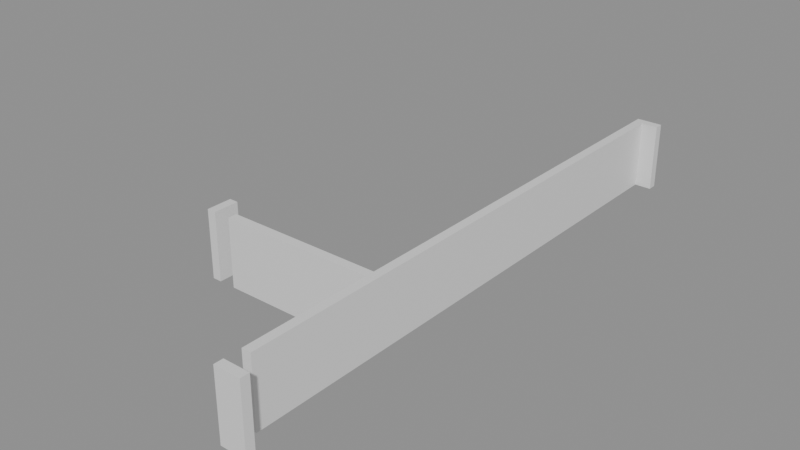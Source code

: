 # Source: building_lego.blend  (saved by Blender 5.0.119; exported with 4.5.12 LTS)
import bpy
from mathutils import Matrix  # noqa: F401  (used for matrix-valued properties, if any)

bpy.ops.wm.read_factory_settings(use_empty=True)
scene = bpy.context.scene
scene.name = 'Scene'

# ---- collections
col_01_paredes_externas = bpy.data.collections.new('01_Paredes_Externas'); scene.collection.children.link(col_01_paredes_externas)
col_02_paredes_internas = bpy.data.collections.new('02_Paredes_Internas'); scene.collection.children.link(col_02_paredes_internas)

# ---- materials (node trees are filled in below, after node groups)
mat_mat_parede_externa = bpy.data.materials.new('Mat_Parede_Externa')
mat_mat_parede_interna = bpy.data.materials.new('Mat_Parede_Interna')

# ---- material node trees
mat_mat_parede_externa.use_nodes = True; mat_mat_parede_externa.node_tree.nodes.clear()
_N = mat_mat_parede_externa.node_tree.nodes; _L = mat_mat_parede_externa.node_tree.links
n0 = _N.new('ShaderNodeBsdfPrincipled'); n0.name = 'BSDF - Pré-fundamentado'; n0.location = (-200, 100)
n1 = _N.new('ShaderNodeOutputMaterial'); n1.name = 'Saída de material'; n1.location = (200, 100)
_L.new(n0.outputs[0], n1.inputs[0])
n1.is_active_output = True
mat_mat_parede_interna.use_nodes = True; mat_mat_parede_interna.node_tree.nodes.clear()
_N = mat_mat_parede_interna.node_tree.nodes; _L = mat_mat_parede_interna.node_tree.links
n0 = _N.new('ShaderNodeBsdfPrincipled'); n0.name = 'BSDF - Pré-fundamentado'; n0.location = (-200, 100)
n1 = _N.new('ShaderNodeOutputMaterial'); n1.name = 'Saída de material'; n1.location = (200, 100)
_L.new(n0.outputs[0], n1.inputs[0])
n1.is_active_output = True

# ---- meshes
me_bloco_dungeon_wall_4207_3745_z0 = bpy.data.meshes.new('Bloco_dungeon_wall_4207_3745_z0')
me_bloco_dungeon_wall_4207_3745_z0.from_pydata([(-0.5, -0.175, -1.32), (0.5, -0.175, -1.32), (0.5, 0.175, -1.32), (-0.5, 0.175, -1.32), (-0.5, -0.175, 1.32), (0.5, -0.175, 1.32), (0.5, 0.175, 1.32), (-0.5, 0.175, 1.32)], [], [(0, 1, 2, 3), (4, 7, 6, 5), (0, 4, 5, 1), (2, 6, 7, 3), (0, 3, 7, 4), (1, 5, 6, 2)])
me_bloco_dungeon_wall_4207_3745_z0.materials.append(mat_mat_parede_externa)
me_bloco_dungeon_wall_4207_3745_z0.update()
me_bloco_dungeon_wall_4207_3767_z0 = bpy.data.meshes.new('Bloco_dungeon_wall_4207_3767_z0')
me_bloco_dungeon_wall_4207_3767_z0.from_pydata([(-0.5, -0.175, -1.32), (0.5, -0.175, -1.32), (0.5, 0.175, -1.32), (-0.5, 0.175, -1.32), (-0.5, -0.175, 1.32), (0.5, -0.175, 1.32), (0.5, 0.175, 1.32), (-0.5, 0.175, 1.32)], [], [(0, 1, 2, 3), (4, 7, 6, 5), (0, 4, 5, 1), (2, 6, 7, 3), (0, 3, 7, 4), (1, 5, 6, 2)])
me_bloco_dungeon_wall_4207_3767_z0.materials.append(mat_mat_parede_externa)
me_bloco_dungeon_wall_4207_3767_z0.update()
me_bloco_dungeon_wall_4200_3751_z0 = bpy.data.meshes.new('Bloco_dungeon_wall_4200_3751_z0')
me_bloco_dungeon_wall_4200_3751_z0.from_pydata([(-0.175, -0.5, -1.32), (0.175, -0.5, -1.32), (0.175, 0.5, -1.32), (-0.175, 0.5, -1.32), (-0.175, -0.5, 1.32), (0.175, -0.5, 1.32), (0.175, 0.5, 1.32), (-0.175, 0.5, 1.32)], [], [(0, 1, 2, 3), (4, 7, 6, 5), (0, 4, 5, 1), (2, 6, 7, 3), (0, 3, 7, 4), (1, 5, 6, 2)])
me_bloco_dungeon_wall_4200_3751_z0.materials.append(mat_mat_parede_externa)
me_bloco_dungeon_wall_4200_3751_z0.update()
me_bloco_dungeon_wall_4207_3746_z0 = bpy.data.meshes.new('Bloco_dungeon_wall_4207_3746_z0')
me_bloco_dungeon_wall_4207_3746_z0.from_pydata([(-0.175, -0.5, -1.32), (0.175, -0.5, -1.32), (0.175, 0.5, -1.32), (-0.175, 0.5, -1.32), (-0.175, -0.5, 1.32), (0.175, -0.5, 1.32), (0.175, 0.5, 1.32), (-0.175, 0.5, 1.32)], [], [(0, 1, 2, 3), (4, 7, 6, 5), (0, 4, 5, 1), (2, 6, 7, 3), (0, 3, 7, 4), (1, 5, 6, 2)])
me_bloco_dungeon_wall_4207_3746_z0.materials.append(mat_mat_parede_externa)
me_bloco_dungeon_wall_4207_3746_z0.update()
me_bloco_dungeon_wall_4207_3747_z0 = bpy.data.meshes.new('Bloco_dungeon_wall_4207_3747_z0')
me_bloco_dungeon_wall_4207_3747_z0.from_pydata([(-0.175, -0.5, -1.32), (0.175, -0.5, -1.32), (0.175, 0.5, -1.32), (-0.175, 0.5, -1.32), (-0.175, -0.5, 1.32), (0.175, -0.5, 1.32), (0.175, 0.5, 1.32), (-0.175, 0.5, 1.32)], [], [(0, 1, 2, 3), (4, 7, 6, 5), (0, 4, 5, 1), (2, 6, 7, 3), (0, 3, 7, 4), (1, 5, 6, 2)])
me_bloco_dungeon_wall_4207_3747_z0.materials.append(mat_mat_parede_externa)
me_bloco_dungeon_wall_4207_3747_z0.update()
me_bloco_dungeon_wall_4207_3748_z0 = bpy.data.meshes.new('Bloco_dungeon_wall_4207_3748_z0')
me_bloco_dungeon_wall_4207_3748_z0.from_pydata([(-0.175, -0.5, -1.32), (0.175, -0.5, -1.32), (0.175, 0.5, -1.32), (-0.175, 0.5, -1.32), (-0.175, -0.5, 1.32), (0.175, -0.5, 1.32), (0.175, 0.5, 1.32), (-0.175, 0.5, 1.32)], [], [(0, 1, 2, 3), (4, 7, 6, 5), (0, 4, 5, 1), (2, 6, 7, 3), (0, 3, 7, 4), (1, 5, 6, 2)])
me_bloco_dungeon_wall_4207_3748_z0.materials.append(mat_mat_parede_externa)
me_bloco_dungeon_wall_4207_3748_z0.update()
me_bloco_dungeon_wall_4207_3749_z0 = bpy.data.meshes.new('Bloco_dungeon_wall_4207_3749_z0')
me_bloco_dungeon_wall_4207_3749_z0.from_pydata([(-0.175, -0.5, -1.32), (0.175, -0.5, -1.32), (0.175, 0.5, -1.32), (-0.175, 0.5, -1.32), (-0.175, -0.5, 1.32), (0.175, -0.5, 1.32), (0.175, 0.5, 1.32), (-0.175, 0.5, 1.32)], [], [(0, 1, 2, 3), (4, 7, 6, 5), (0, 4, 5, 1), (2, 6, 7, 3), (0, 3, 7, 4), (1, 5, 6, 2)])
me_bloco_dungeon_wall_4207_3749_z0.materials.append(mat_mat_parede_externa)
me_bloco_dungeon_wall_4207_3749_z0.update()
me_bloco_dungeon_wall_4207_3750_z0 = bpy.data.meshes.new('Bloco_dungeon_wall_4207_3750_z0')
me_bloco_dungeon_wall_4207_3750_z0.from_pydata([(-0.175, -0.5, -1.32), (0.175, -0.5, -1.32), (0.175, 0.5, -1.32), (-0.175, 0.5, -1.32), (-0.175, -0.5, 1.32), (0.175, -0.5, 1.32), (0.175, 0.5, 1.32), (-0.175, 0.5, 1.32)], [], [(0, 1, 2, 3), (4, 7, 6, 5), (0, 4, 5, 1), (2, 6, 7, 3), (0, 3, 7, 4), (1, 5, 6, 2)])
me_bloco_dungeon_wall_4207_3750_z0.materials.append(mat_mat_parede_externa)
me_bloco_dungeon_wall_4207_3750_z0.update()
me_bloco_dungeon_wall_4207_3751_z0 = bpy.data.meshes.new('Bloco_dungeon_wall_4207_3751_z0')
me_bloco_dungeon_wall_4207_3751_z0.from_pydata([(-0.175, -0.5, -1.32), (0.175, -0.5, -1.32), (0.175, 0.5, -1.32), (-0.175, 0.5, -1.32), (-0.175, -0.5, 1.32), (0.175, -0.5, 1.32), (0.175, 0.5, 1.32), (-0.175, 0.5, 1.32)], [], [(0, 1, 2, 3), (4, 7, 6, 5), (0, 4, 5, 1), (2, 6, 7, 3), (0, 3, 7, 4), (1, 5, 6, 2)])
me_bloco_dungeon_wall_4207_3751_z0.materials.append(mat_mat_parede_externa)
me_bloco_dungeon_wall_4207_3751_z0.update()
me_bloco_dungeon_wall_4207_3752_z0 = bpy.data.meshes.new('Bloco_dungeon_wall_4207_3752_z0')
me_bloco_dungeon_wall_4207_3752_z0.from_pydata([(-0.175, -0.5, -1.32), (0.175, -0.5, -1.32), (0.175, 0.5, -1.32), (-0.175, 0.5, -1.32), (-0.175, -0.5, 1.32), (0.175, -0.5, 1.32), (0.175, 0.5, 1.32), (-0.175, 0.5, 1.32)], [], [(0, 1, 2, 3), (4, 7, 6, 5), (0, 4, 5, 1), (2, 6, 7, 3), (0, 3, 7, 4), (1, 5, 6, 2)])
me_bloco_dungeon_wall_4207_3752_z0.materials.append(mat_mat_parede_externa)
me_bloco_dungeon_wall_4207_3752_z0.update()
me_bloco_dungeon_wall_4207_3753_z0 = bpy.data.meshes.new('Bloco_dungeon_wall_4207_3753_z0')
me_bloco_dungeon_wall_4207_3753_z0.from_pydata([(-0.175, -0.5, -1.32), (0.175, -0.5, -1.32), (0.175, 0.5, -1.32), (-0.175, 0.5, -1.32), (-0.175, -0.5, 1.32), (0.175, -0.5, 1.32), (0.175, 0.5, 1.32), (-0.175, 0.5, 1.32)], [], [(0, 1, 2, 3), (4, 7, 6, 5), (0, 4, 5, 1), (2, 6, 7, 3), (0, 3, 7, 4), (1, 5, 6, 2)])
me_bloco_dungeon_wall_4207_3753_z0.materials.append(mat_mat_parede_externa)
me_bloco_dungeon_wall_4207_3753_z0.update()
me_bloco_dungeon_wall_4207_3754_z0 = bpy.data.meshes.new('Bloco_dungeon_wall_4207_3754_z0')
me_bloco_dungeon_wall_4207_3754_z0.from_pydata([(-0.175, -0.5, -1.32), (0.175, -0.5, -1.32), (0.175, 0.5, -1.32), (-0.175, 0.5, -1.32), (-0.175, -0.5, 1.32), (0.175, -0.5, 1.32), (0.175, 0.5, 1.32), (-0.175, 0.5, 1.32)], [], [(0, 1, 2, 3), (4, 7, 6, 5), (0, 4, 5, 1), (2, 6, 7, 3), (0, 3, 7, 4), (1, 5, 6, 2)])
me_bloco_dungeon_wall_4207_3754_z0.materials.append(mat_mat_parede_externa)
me_bloco_dungeon_wall_4207_3754_z0.update()
me_bloco_dungeon_wall_4207_3755_z0 = bpy.data.meshes.new('Bloco_dungeon_wall_4207_3755_z0')
me_bloco_dungeon_wall_4207_3755_z0.from_pydata([(-0.175, -0.5, -1.32), (0.175, -0.5, -1.32), (0.175, 0.5, -1.32), (-0.175, 0.5, -1.32), (-0.175, -0.5, 1.32), (0.175, -0.5, 1.32), (0.175, 0.5, 1.32), (-0.175, 0.5, 1.32)], [], [(0, 1, 2, 3), (4, 7, 6, 5), (0, 4, 5, 1), (2, 6, 7, 3), (0, 3, 7, 4), (1, 5, 6, 2)])
me_bloco_dungeon_wall_4207_3755_z0.materials.append(mat_mat_parede_externa)
me_bloco_dungeon_wall_4207_3755_z0.update()
me_bloco_dungeon_wall_4207_3756_z0 = bpy.data.meshes.new('Bloco_dungeon_wall_4207_3756_z0')
me_bloco_dungeon_wall_4207_3756_z0.from_pydata([(-0.175, -0.5, -1.32), (0.175, -0.5, -1.32), (0.175, 0.5, -1.32), (-0.175, 0.5, -1.32), (-0.175, -0.5, 1.32), (0.175, -0.5, 1.32), (0.175, 0.5, 1.32), (-0.175, 0.5, 1.32)], [], [(0, 1, 2, 3), (4, 7, 6, 5), (0, 4, 5, 1), (2, 6, 7, 3), (0, 3, 7, 4), (1, 5, 6, 2)])
me_bloco_dungeon_wall_4207_3756_z0.materials.append(mat_mat_parede_externa)
me_bloco_dungeon_wall_4207_3756_z0.update()
me_bloco_dungeon_wall_4207_3757_z0 = bpy.data.meshes.new('Bloco_dungeon_wall_4207_3757_z0')
me_bloco_dungeon_wall_4207_3757_z0.from_pydata([(-0.175, -0.5, -1.32), (0.175, -0.5, -1.32), (0.175, 0.5, -1.32), (-0.175, 0.5, -1.32), (-0.175, -0.5, 1.32), (0.175, -0.5, 1.32), (0.175, 0.5, 1.32), (-0.175, 0.5, 1.32)], [], [(0, 1, 2, 3), (4, 7, 6, 5), (0, 4, 5, 1), (2, 6, 7, 3), (0, 3, 7, 4), (1, 5, 6, 2)])
me_bloco_dungeon_wall_4207_3757_z0.materials.append(mat_mat_parede_externa)
me_bloco_dungeon_wall_4207_3757_z0.update()
me_bloco_dungeon_wall_4207_3758_z0 = bpy.data.meshes.new('Bloco_dungeon_wall_4207_3758_z0')
me_bloco_dungeon_wall_4207_3758_z0.from_pydata([(-0.175, -0.5, -1.32), (0.175, -0.5, -1.32), (0.175, 0.5, -1.32), (-0.175, 0.5, -1.32), (-0.175, -0.5, 1.32), (0.175, -0.5, 1.32), (0.175, 0.5, 1.32), (-0.175, 0.5, 1.32)], [], [(0, 1, 2, 3), (4, 7, 6, 5), (0, 4, 5, 1), (2, 6, 7, 3), (0, 3, 7, 4), (1, 5, 6, 2)])
me_bloco_dungeon_wall_4207_3758_z0.materials.append(mat_mat_parede_externa)
me_bloco_dungeon_wall_4207_3758_z0.update()
me_bloco_dungeon_wall_4207_3759_z0 = bpy.data.meshes.new('Bloco_dungeon_wall_4207_3759_z0')
me_bloco_dungeon_wall_4207_3759_z0.from_pydata([(-0.175, -0.5, -1.32), (0.175, -0.5, -1.32), (0.175, 0.5, -1.32), (-0.175, 0.5, -1.32), (-0.175, -0.5, 1.32), (0.175, -0.5, 1.32), (0.175, 0.5, 1.32), (-0.175, 0.5, 1.32)], [], [(0, 1, 2, 3), (4, 7, 6, 5), (0, 4, 5, 1), (2, 6, 7, 3), (0, 3, 7, 4), (1, 5, 6, 2)])
me_bloco_dungeon_wall_4207_3759_z0.materials.append(mat_mat_parede_externa)
me_bloco_dungeon_wall_4207_3759_z0.update()
me_bloco_dungeon_wall_4207_3760_z0 = bpy.data.meshes.new('Bloco_dungeon_wall_4207_3760_z0')
me_bloco_dungeon_wall_4207_3760_z0.from_pydata([(-0.175, -0.5, -1.32), (0.175, -0.5, -1.32), (0.175, 0.5, -1.32), (-0.175, 0.5, -1.32), (-0.175, -0.5, 1.32), (0.175, -0.5, 1.32), (0.175, 0.5, 1.32), (-0.175, 0.5, 1.32)], [], [(0, 1, 2, 3), (4, 7, 6, 5), (0, 4, 5, 1), (2, 6, 7, 3), (0, 3, 7, 4), (1, 5, 6, 2)])
me_bloco_dungeon_wall_4207_3760_z0.materials.append(mat_mat_parede_externa)
me_bloco_dungeon_wall_4207_3760_z0.update()
me_bloco_dungeon_wall_4207_3761_z0 = bpy.data.meshes.new('Bloco_dungeon_wall_4207_3761_z0')
me_bloco_dungeon_wall_4207_3761_z0.from_pydata([(-0.175, -0.5, -1.32), (0.175, -0.5, -1.32), (0.175, 0.5, -1.32), (-0.175, 0.5, -1.32), (-0.175, -0.5, 1.32), (0.175, -0.5, 1.32), (0.175, 0.5, 1.32), (-0.175, 0.5, 1.32)], [], [(0, 1, 2, 3), (4, 7, 6, 5), (0, 4, 5, 1), (2, 6, 7, 3), (0, 3, 7, 4), (1, 5, 6, 2)])
me_bloco_dungeon_wall_4207_3761_z0.materials.append(mat_mat_parede_externa)
me_bloco_dungeon_wall_4207_3761_z0.update()
me_bloco_dungeon_wall_4207_3762_z0 = bpy.data.meshes.new('Bloco_dungeon_wall_4207_3762_z0')
me_bloco_dungeon_wall_4207_3762_z0.from_pydata([(-0.175, -0.5, -1.32), (0.175, -0.5, -1.32), (0.175, 0.5, -1.32), (-0.175, 0.5, -1.32), (-0.175, -0.5, 1.32), (0.175, -0.5, 1.32), (0.175, 0.5, 1.32), (-0.175, 0.5, 1.32)], [], [(0, 1, 2, 3), (4, 7, 6, 5), (0, 4, 5, 1), (2, 6, 7, 3), (0, 3, 7, 4), (1, 5, 6, 2)])
me_bloco_dungeon_wall_4207_3762_z0.materials.append(mat_mat_parede_externa)
me_bloco_dungeon_wall_4207_3762_z0.update()
me_bloco_dungeon_wall_4207_3763_z0 = bpy.data.meshes.new('Bloco_dungeon_wall_4207_3763_z0')
me_bloco_dungeon_wall_4207_3763_z0.from_pydata([(-0.175, -0.5, -1.32), (0.175, -0.5, -1.32), (0.175, 0.5, -1.32), (-0.175, 0.5, -1.32), (-0.175, -0.5, 1.32), (0.175, -0.5, 1.32), (0.175, 0.5, 1.32), (-0.175, 0.5, 1.32)], [], [(0, 1, 2, 3), (4, 7, 6, 5), (0, 4, 5, 1), (2, 6, 7, 3), (0, 3, 7, 4), (1, 5, 6, 2)])
me_bloco_dungeon_wall_4207_3763_z0.materials.append(mat_mat_parede_externa)
me_bloco_dungeon_wall_4207_3763_z0.update()
me_bloco_dungeon_wall_4207_3764_z0 = bpy.data.meshes.new('Bloco_dungeon_wall_4207_3764_z0')
me_bloco_dungeon_wall_4207_3764_z0.from_pydata([(-0.175, -0.5, -1.32), (0.175, -0.5, -1.32), (0.175, 0.5, -1.32), (-0.175, 0.5, -1.32), (-0.175, -0.5, 1.32), (0.175, -0.5, 1.32), (0.175, 0.5, 1.32), (-0.175, 0.5, 1.32)], [], [(0, 1, 2, 3), (4, 7, 6, 5), (0, 4, 5, 1), (2, 6, 7, 3), (0, 3, 7, 4), (1, 5, 6, 2)])
me_bloco_dungeon_wall_4207_3764_z0.materials.append(mat_mat_parede_externa)
me_bloco_dungeon_wall_4207_3764_z0.update()
me_bloco_dungeon_wall_4207_3765_z0 = bpy.data.meshes.new('Bloco_dungeon_wall_4207_3765_z0')
me_bloco_dungeon_wall_4207_3765_z0.from_pydata([(-0.175, -0.5, -1.32), (0.175, -0.5, -1.32), (0.175, 0.5, -1.32), (-0.175, 0.5, -1.32), (-0.175, -0.5, 1.32), (0.175, -0.5, 1.32), (0.175, 0.5, 1.32), (-0.175, 0.5, 1.32)], [], [(0, 1, 2, 3), (4, 7, 6, 5), (0, 4, 5, 1), (2, 6, 7, 3), (0, 3, 7, 4), (1, 5, 6, 2)])
me_bloco_dungeon_wall_4207_3765_z0.materials.append(mat_mat_parede_externa)
me_bloco_dungeon_wall_4207_3765_z0.update()
me_bloco_dungeon_wall_4207_3766_z0 = bpy.data.meshes.new('Bloco_dungeon_wall_4207_3766_z0')
me_bloco_dungeon_wall_4207_3766_z0.from_pydata([(-0.175, -0.5, -1.32), (0.175, -0.5, -1.32), (0.175, 0.5, -1.32), (-0.175, 0.5, -1.32), (-0.175, -0.5, 1.32), (0.175, -0.5, 1.32), (0.175, 0.5, 1.32), (-0.175, 0.5, 1.32)], [], [(0, 1, 2, 3), (4, 7, 6, 5), (0, 4, 5, 1), (2, 6, 7, 3), (0, 3, 7, 4), (1, 5, 6, 2)])
me_bloco_dungeon_wall_4207_3766_z0.materials.append(mat_mat_parede_externa)
me_bloco_dungeon_wall_4207_3766_z0.update()
me_bloco_dungeon_wall_4201_3751_z0 = bpy.data.meshes.new('Bloco_dungeon_wall_4201_3751_z0')
me_bloco_dungeon_wall_4201_3751_z0.from_pydata([(-0.5, -0.175, -1.32), (0.5, -0.175, -1.32), (0.5, 0.175, -1.32), (-0.5, 0.175, -1.32), (-0.5, -0.175, 1.32), (0.5, -0.175, 1.32), (0.5, 0.175, 1.32), (-0.5, 0.175, 1.32)], [], [(0, 1, 2, 3), (4, 7, 6, 5), (0, 4, 5, 1), (2, 6, 7, 3), (0, 3, 7, 4), (1, 5, 6, 2)])
me_bloco_dungeon_wall_4201_3751_z0.materials.append(mat_mat_parede_interna)
me_bloco_dungeon_wall_4201_3751_z0.update()
me_bloco_dungeon_wall_4202_3751_z0 = bpy.data.meshes.new('Bloco_dungeon_wall_4202_3751_z0')
me_bloco_dungeon_wall_4202_3751_z0.from_pydata([(-0.5, -0.175, -1.32), (0.5, -0.175, -1.32), (0.5, 0.175, -1.32), (-0.5, 0.175, -1.32), (-0.5, -0.175, 1.32), (0.5, -0.175, 1.32), (0.5, 0.175, 1.32), (-0.5, 0.175, 1.32)], [], [(0, 1, 2, 3), (4, 7, 6, 5), (0, 4, 5, 1), (2, 6, 7, 3), (0, 3, 7, 4), (1, 5, 6, 2)])
me_bloco_dungeon_wall_4202_3751_z0.materials.append(mat_mat_parede_interna)
me_bloco_dungeon_wall_4202_3751_z0.update()
me_bloco_dungeon_wall_4203_3751_z0 = bpy.data.meshes.new('Bloco_dungeon_wall_4203_3751_z0')
me_bloco_dungeon_wall_4203_3751_z0.from_pydata([(-0.5, -0.175, -1.32), (0.5, -0.175, -1.32), (0.5, 0.175, -1.32), (-0.5, 0.175, -1.32), (-0.5, -0.175, 1.32), (0.5, -0.175, 1.32), (0.5, 0.175, 1.32), (-0.5, 0.175, 1.32)], [], [(0, 1, 2, 3), (4, 7, 6, 5), (0, 4, 5, 1), (2, 6, 7, 3), (0, 3, 7, 4), (1, 5, 6, 2)])
me_bloco_dungeon_wall_4203_3751_z0.materials.append(mat_mat_parede_interna)
me_bloco_dungeon_wall_4203_3751_z0.update()
me_bloco_dungeon_wall_4204_3751_z0 = bpy.data.meshes.new('Bloco_dungeon_wall_4204_3751_z0')
me_bloco_dungeon_wall_4204_3751_z0.from_pydata([(-0.5, -0.175, -1.32), (0.5, -0.175, -1.32), (0.5, 0.175, -1.32), (-0.5, 0.175, -1.32), (-0.5, -0.175, 1.32), (0.5, -0.175, 1.32), (0.5, 0.175, 1.32), (-0.5, 0.175, 1.32)], [], [(0, 1, 2, 3), (4, 7, 6, 5), (0, 4, 5, 1), (2, 6, 7, 3), (0, 3, 7, 4), (1, 5, 6, 2)])
me_bloco_dungeon_wall_4204_3751_z0.materials.append(mat_mat_parede_interna)
me_bloco_dungeon_wall_4204_3751_z0.update()
me_bloco_dungeon_wall_4205_3751_z0 = bpy.data.meshes.new('Bloco_dungeon_wall_4205_3751_z0')
me_bloco_dungeon_wall_4205_3751_z0.from_pydata([(-0.5, -0.175, -1.32), (0.5, -0.175, -1.32), (0.5, 0.175, -1.32), (-0.5, 0.175, -1.32), (-0.5, -0.175, 1.32), (0.5, -0.175, 1.32), (0.5, 0.175, 1.32), (-0.5, 0.175, 1.32)], [], [(0, 1, 2, 3), (4, 7, 6, 5), (0, 4, 5, 1), (2, 6, 7, 3), (0, 3, 7, 4), (1, 5, 6, 2)])
me_bloco_dungeon_wall_4205_3751_z0.materials.append(mat_mat_parede_interna)
me_bloco_dungeon_wall_4205_3751_z0.update()
me_bloco_dungeon_wall_4206_3751_z0 = bpy.data.meshes.new('Bloco_dungeon_wall_4206_3751_z0')
me_bloco_dungeon_wall_4206_3751_z0.from_pydata([(-0.5, -0.175, -1.32), (0.5, -0.175, -1.32), (0.5, 0.175, -1.32), (-0.5, 0.175, -1.32), (-0.5, -0.175, 1.32), (0.5, -0.175, 1.32), (0.5, 0.175, 1.32), (-0.5, 0.175, 1.32)], [], [(0, 1, 2, 3), (4, 7, 6, 5), (0, 4, 5, 1), (2, 6, 7, 3), (0, 3, 7, 4), (1, 5, 6, 2)])
me_bloco_dungeon_wall_4206_3751_z0.materials.append(mat_mat_parede_interna)
me_bloco_dungeon_wall_4206_3751_z0.update()

# ---- objects
ob_parede_externa_norte_y3745_x4207_4207 = bpy.data.objects.new('Parede_Externa_Norte_Y3745_X4207_4207', None)
ob_bloco_dungeon_wall_4207_3745_z0 = bpy.data.objects.new('Bloco_dungeon_wall_4207_3745_z0', me_bloco_dungeon_wall_4207_3745_z0)
ob_parede_externa_sul_y3767_x4207_4207 = bpy.data.objects.new('Parede_Externa_Sul_Y3767_X4207_4207', None)
ob_bloco_dungeon_wall_4207_3767_z0 = bpy.data.objects.new('Bloco_dungeon_wall_4207_3767_z0', me_bloco_dungeon_wall_4207_3767_z0)
ob_parede_externa_oeste_x4200_y3751_3751 = bpy.data.objects.new('Parede_Externa_Oeste_X4200_Y3751_3751', None)
ob_bloco_dungeon_wall_4200_3751_z0 = bpy.data.objects.new('Bloco_dungeon_wall_4200_3751_z0', me_bloco_dungeon_wall_4200_3751_z0)
ob_parede_externa_leste_x4207_y3746_3766 = bpy.data.objects.new('Parede_Externa_Leste_X4207_Y3746_3766', None)
ob_bloco_dungeon_wall_4207_3746_z0 = bpy.data.objects.new('Bloco_dungeon_wall_4207_3746_z0', me_bloco_dungeon_wall_4207_3746_z0)
ob_bloco_dungeon_wall_4207_3747_z0 = bpy.data.objects.new('Bloco_dungeon_wall_4207_3747_z0', me_bloco_dungeon_wall_4207_3747_z0)
ob_bloco_dungeon_wall_4207_3748_z0 = bpy.data.objects.new('Bloco_dungeon_wall_4207_3748_z0', me_bloco_dungeon_wall_4207_3748_z0)
ob_bloco_dungeon_wall_4207_3749_z0 = bpy.data.objects.new('Bloco_dungeon_wall_4207_3749_z0', me_bloco_dungeon_wall_4207_3749_z0)
ob_bloco_dungeon_wall_4207_3750_z0 = bpy.data.objects.new('Bloco_dungeon_wall_4207_3750_z0', me_bloco_dungeon_wall_4207_3750_z0)
ob_bloco_dungeon_wall_4207_3751_z0 = bpy.data.objects.new('Bloco_dungeon_wall_4207_3751_z0', me_bloco_dungeon_wall_4207_3751_z0)
ob_bloco_dungeon_wall_4207_3752_z0 = bpy.data.objects.new('Bloco_dungeon_wall_4207_3752_z0', me_bloco_dungeon_wall_4207_3752_z0)
ob_bloco_dungeon_wall_4207_3753_z0 = bpy.data.objects.new('Bloco_dungeon_wall_4207_3753_z0', me_bloco_dungeon_wall_4207_3753_z0)
ob_bloco_dungeon_wall_4207_3754_z0 = bpy.data.objects.new('Bloco_dungeon_wall_4207_3754_z0', me_bloco_dungeon_wall_4207_3754_z0)
ob_bloco_dungeon_wall_4207_3755_z0 = bpy.data.objects.new('Bloco_dungeon_wall_4207_3755_z0', me_bloco_dungeon_wall_4207_3755_z0)
ob_bloco_dungeon_wall_4207_3756_z0 = bpy.data.objects.new('Bloco_dungeon_wall_4207_3756_z0', me_bloco_dungeon_wall_4207_3756_z0)
ob_bloco_dungeon_wall_4207_3757_z0 = bpy.data.objects.new('Bloco_dungeon_wall_4207_3757_z0', me_bloco_dungeon_wall_4207_3757_z0)
ob_bloco_dungeon_wall_4207_3758_z0 = bpy.data.objects.new('Bloco_dungeon_wall_4207_3758_z0', me_bloco_dungeon_wall_4207_3758_z0)
ob_bloco_dungeon_wall_4207_3759_z0 = bpy.data.objects.new('Bloco_dungeon_wall_4207_3759_z0', me_bloco_dungeon_wall_4207_3759_z0)
ob_bloco_dungeon_wall_4207_3760_z0 = bpy.data.objects.new('Bloco_dungeon_wall_4207_3760_z0', me_bloco_dungeon_wall_4207_3760_z0)
ob_bloco_dungeon_wall_4207_3761_z0 = bpy.data.objects.new('Bloco_dungeon_wall_4207_3761_z0', me_bloco_dungeon_wall_4207_3761_z0)
ob_bloco_dungeon_wall_4207_3762_z0 = bpy.data.objects.new('Bloco_dungeon_wall_4207_3762_z0', me_bloco_dungeon_wall_4207_3762_z0)
ob_bloco_dungeon_wall_4207_3763_z0 = bpy.data.objects.new('Bloco_dungeon_wall_4207_3763_z0', me_bloco_dungeon_wall_4207_3763_z0)
ob_bloco_dungeon_wall_4207_3764_z0 = bpy.data.objects.new('Bloco_dungeon_wall_4207_3764_z0', me_bloco_dungeon_wall_4207_3764_z0)
ob_bloco_dungeon_wall_4207_3765_z0 = bpy.data.objects.new('Bloco_dungeon_wall_4207_3765_z0', me_bloco_dungeon_wall_4207_3765_z0)
ob_bloco_dungeon_wall_4207_3766_z0 = bpy.data.objects.new('Bloco_dungeon_wall_4207_3766_z0', me_bloco_dungeon_wall_4207_3766_z0)
ob_parede_interna_ew_02_y3751_x4201_4206 = bpy.data.objects.new('Parede_Interna_EW_02_Y3751_X4201_4206', None)
ob_bloco_dungeon_wall_4201_3751_z0 = bpy.data.objects.new('Bloco_dungeon_wall_4201_3751_z0', me_bloco_dungeon_wall_4201_3751_z0)
ob_bloco_dungeon_wall_4202_3751_z0 = bpy.data.objects.new('Bloco_dungeon_wall_4202_3751_z0', me_bloco_dungeon_wall_4202_3751_z0)
ob_bloco_dungeon_wall_4203_3751_z0 = bpy.data.objects.new('Bloco_dungeon_wall_4203_3751_z0', me_bloco_dungeon_wall_4203_3751_z0)
ob_bloco_dungeon_wall_4204_3751_z0 = bpy.data.objects.new('Bloco_dungeon_wall_4204_3751_z0', me_bloco_dungeon_wall_4204_3751_z0)
ob_bloco_dungeon_wall_4205_3751_z0 = bpy.data.objects.new('Bloco_dungeon_wall_4205_3751_z0', me_bloco_dungeon_wall_4205_3751_z0)
ob_bloco_dungeon_wall_4206_3751_z0 = bpy.data.objects.new('Bloco_dungeon_wall_4206_3751_z0', me_bloco_dungeon_wall_4206_3751_z0)

# ---- transforms, parenting, visibility, modifiers, constraints
ob_parede_externa_norte_y3745_x4207_4207.location = (3.5, -11.0, 0.0)
ob_parede_externa_norte_y3745_x4207_4207.empty_display_type = 'CUBE'
ob_bloco_dungeon_wall_4207_3745_z0.parent = ob_parede_externa_norte_y3745_x4207_4207
ob_bloco_dungeon_wall_4207_3745_z0.matrix_parent_inverse = Matrix(((1.0, -0.0, 0.0, -3.5), (-0.0, 1.0, -0.0, 11.0), (0.0, -0.0, 1.0, -0.0), (-0.0, 0.0, -0.0, 1.0)))
ob_bloco_dungeon_wall_4207_3745_z0.location = (3.5, -11.32, 1.32)
ob_parede_externa_sul_y3767_x4207_4207.location = (3.5, 11.0, 0.0)
ob_parede_externa_sul_y3767_x4207_4207.empty_display_type = 'CUBE'
ob_bloco_dungeon_wall_4207_3767_z0.parent = ob_parede_externa_sul_y3767_x4207_4207
ob_bloco_dungeon_wall_4207_3767_z0.matrix_parent_inverse = Matrix(((1.0, -0.0, 0.0, -3.5), (-0.0, 1.0, -0.0, -11.0), (0.0, -0.0, 1.0, -0.0), (-0.0, 0.0, -0.0, 1.0)))
ob_bloco_dungeon_wall_4207_3767_z0.location = (3.5, 10.68, 1.32)
ob_parede_externa_oeste_x4200_y3751_3751.location = (-3.5, -5.0, 0.0)
ob_parede_externa_oeste_x4200_y3751_3751.empty_display_type = 'CUBE'
ob_bloco_dungeon_wall_4200_3751_z0.parent = ob_parede_externa_oeste_x4200_y3751_3751
ob_bloco_dungeon_wall_4200_3751_z0.matrix_parent_inverse = Matrix(((1.0, -0.0, 0.0, 3.5), (-0.0, 1.0, -0.0, 5.0), (0.0, -0.0, 1.0, -0.0), (-0.0, 0.0, -0.0, 1.0)))
ob_bloco_dungeon_wall_4200_3751_z0.location = (-3.825, -5.0, 1.32)
ob_parede_externa_leste_x4207_y3746_3766.location = (3.5, 0.0, 0.0)
ob_parede_externa_leste_x4207_y3746_3766.empty_display_type = 'CUBE'
ob_bloco_dungeon_wall_4207_3746_z0.parent = ob_parede_externa_leste_x4207_y3746_3766
ob_bloco_dungeon_wall_4207_3746_z0.matrix_parent_inverse = Matrix(((1.0, -0.0, 0.0, -3.5), (-0.0, 1.0, -0.0, 0.0), (0.0, -0.0, 1.0, -0.0), (-0.0, 0.0, -0.0, 1.0)))
ob_bloco_dungeon_wall_4207_3746_z0.location = (3.175, -10.0, 1.32)
ob_bloco_dungeon_wall_4207_3747_z0.parent = ob_parede_externa_leste_x4207_y3746_3766
ob_bloco_dungeon_wall_4207_3747_z0.matrix_parent_inverse = Matrix(((1.0, -0.0, 0.0, -3.5), (-0.0, 1.0, -0.0, 0.0), (0.0, -0.0, 1.0, -0.0), (-0.0, 0.0, -0.0, 1.0)))
ob_bloco_dungeon_wall_4207_3747_z0.location = (3.175, -9.0, 1.32)
ob_bloco_dungeon_wall_4207_3748_z0.parent = ob_parede_externa_leste_x4207_y3746_3766
ob_bloco_dungeon_wall_4207_3748_z0.matrix_parent_inverse = Matrix(((1.0, -0.0, 0.0, -3.5), (-0.0, 1.0, -0.0, 0.0), (0.0, -0.0, 1.0, -0.0), (-0.0, 0.0, -0.0, 1.0)))
ob_bloco_dungeon_wall_4207_3748_z0.location = (3.175, -8.0, 1.32)
ob_bloco_dungeon_wall_4207_3749_z0.parent = ob_parede_externa_leste_x4207_y3746_3766
ob_bloco_dungeon_wall_4207_3749_z0.matrix_parent_inverse = Matrix(((1.0, -0.0, 0.0, -3.5), (-0.0, 1.0, -0.0, 0.0), (0.0, -0.0, 1.0, -0.0), (-0.0, 0.0, -0.0, 1.0)))
ob_bloco_dungeon_wall_4207_3749_z0.location = (3.175, -7.0, 1.32)
ob_bloco_dungeon_wall_4207_3750_z0.parent = ob_parede_externa_leste_x4207_y3746_3766
ob_bloco_dungeon_wall_4207_3750_z0.matrix_parent_inverse = Matrix(((1.0, -0.0, 0.0, -3.5), (-0.0, 1.0, -0.0, 0.0), (0.0, -0.0, 1.0, -0.0), (-0.0, 0.0, -0.0, 1.0)))
ob_bloco_dungeon_wall_4207_3750_z0.location = (3.175, -6.0, 1.32)
ob_bloco_dungeon_wall_4207_3751_z0.parent = ob_parede_externa_leste_x4207_y3746_3766
ob_bloco_dungeon_wall_4207_3751_z0.matrix_parent_inverse = Matrix(((1.0, -0.0, 0.0, -3.5), (-0.0, 1.0, -0.0, 0.0), (0.0, -0.0, 1.0, -0.0), (-0.0, 0.0, -0.0, 1.0)))
ob_bloco_dungeon_wall_4207_3751_z0.location = (3.175, -5.0, 1.32)
ob_bloco_dungeon_wall_4207_3752_z0.parent = ob_parede_externa_leste_x4207_y3746_3766
ob_bloco_dungeon_wall_4207_3752_z0.matrix_parent_inverse = Matrix(((1.0, -0.0, 0.0, -3.5), (-0.0, 1.0, -0.0, 0.0), (0.0, -0.0, 1.0, -0.0), (-0.0, 0.0, -0.0, 1.0)))
ob_bloco_dungeon_wall_4207_3752_z0.location = (3.175, -4.0, 1.32)
ob_bloco_dungeon_wall_4207_3753_z0.parent = ob_parede_externa_leste_x4207_y3746_3766
ob_bloco_dungeon_wall_4207_3753_z0.matrix_parent_inverse = Matrix(((1.0, -0.0, 0.0, -3.5), (-0.0, 1.0, -0.0, 0.0), (0.0, -0.0, 1.0, -0.0), (-0.0, 0.0, -0.0, 1.0)))
ob_bloco_dungeon_wall_4207_3753_z0.location = (3.175, -3.0, 1.32)
ob_bloco_dungeon_wall_4207_3754_z0.parent = ob_parede_externa_leste_x4207_y3746_3766
ob_bloco_dungeon_wall_4207_3754_z0.matrix_parent_inverse = Matrix(((1.0, -0.0, 0.0, -3.5), (-0.0, 1.0, -0.0, 0.0), (0.0, -0.0, 1.0, -0.0), (-0.0, 0.0, -0.0, 1.0)))
ob_bloco_dungeon_wall_4207_3754_z0.location = (3.175, -2.0, 1.32)
ob_bloco_dungeon_wall_4207_3755_z0.parent = ob_parede_externa_leste_x4207_y3746_3766
ob_bloco_dungeon_wall_4207_3755_z0.matrix_parent_inverse = Matrix(((1.0, -0.0, 0.0, -3.5), (-0.0, 1.0, -0.0, 0.0), (0.0, -0.0, 1.0, -0.0), (-0.0, 0.0, -0.0, 1.0)))
ob_bloco_dungeon_wall_4207_3755_z0.location = (3.175, -1.0, 1.32)
ob_bloco_dungeon_wall_4207_3756_z0.parent = ob_parede_externa_leste_x4207_y3746_3766
ob_bloco_dungeon_wall_4207_3756_z0.matrix_parent_inverse = Matrix(((1.0, -0.0, 0.0, -3.5), (-0.0, 1.0, -0.0, 0.0), (0.0, -0.0, 1.0, -0.0), (-0.0, 0.0, -0.0, 1.0)))
ob_bloco_dungeon_wall_4207_3756_z0.location = (3.175, 0.0, 1.32)
ob_bloco_dungeon_wall_4207_3757_z0.parent = ob_parede_externa_leste_x4207_y3746_3766
ob_bloco_dungeon_wall_4207_3757_z0.matrix_parent_inverse = Matrix(((1.0, -0.0, 0.0, -3.5), (-0.0, 1.0, -0.0, 0.0), (0.0, -0.0, 1.0, -0.0), (-0.0, 0.0, -0.0, 1.0)))
ob_bloco_dungeon_wall_4207_3757_z0.location = (3.175, 1.0, 1.32)
ob_bloco_dungeon_wall_4207_3758_z0.parent = ob_parede_externa_leste_x4207_y3746_3766
ob_bloco_dungeon_wall_4207_3758_z0.matrix_parent_inverse = Matrix(((1.0, -0.0, 0.0, -3.5), (-0.0, 1.0, -0.0, 0.0), (0.0, -0.0, 1.0, -0.0), (-0.0, 0.0, -0.0, 1.0)))
ob_bloco_dungeon_wall_4207_3758_z0.location = (3.175, 2.0, 1.32)
ob_bloco_dungeon_wall_4207_3759_z0.parent = ob_parede_externa_leste_x4207_y3746_3766
ob_bloco_dungeon_wall_4207_3759_z0.matrix_parent_inverse = Matrix(((1.0, -0.0, 0.0, -3.5), (-0.0, 1.0, -0.0, 0.0), (0.0, -0.0, 1.0, -0.0), (-0.0, 0.0, -0.0, 1.0)))
ob_bloco_dungeon_wall_4207_3759_z0.location = (3.175, 3.0, 1.32)
ob_bloco_dungeon_wall_4207_3760_z0.parent = ob_parede_externa_leste_x4207_y3746_3766
ob_bloco_dungeon_wall_4207_3760_z0.matrix_parent_inverse = Matrix(((1.0, -0.0, 0.0, -3.5), (-0.0, 1.0, -0.0, 0.0), (0.0, -0.0, 1.0, -0.0), (-0.0, 0.0, -0.0, 1.0)))
ob_bloco_dungeon_wall_4207_3760_z0.location = (3.175, 4.0, 1.32)
ob_bloco_dungeon_wall_4207_3761_z0.parent = ob_parede_externa_leste_x4207_y3746_3766
ob_bloco_dungeon_wall_4207_3761_z0.matrix_parent_inverse = Matrix(((1.0, -0.0, 0.0, -3.5), (-0.0, 1.0, -0.0, 0.0), (0.0, -0.0, 1.0, -0.0), (-0.0, 0.0, -0.0, 1.0)))
ob_bloco_dungeon_wall_4207_3761_z0.location = (3.175, 5.0, 1.32)
ob_bloco_dungeon_wall_4207_3762_z0.parent = ob_parede_externa_leste_x4207_y3746_3766
ob_bloco_dungeon_wall_4207_3762_z0.matrix_parent_inverse = Matrix(((1.0, -0.0, 0.0, -3.5), (-0.0, 1.0, -0.0, 0.0), (0.0, -0.0, 1.0, -0.0), (-0.0, 0.0, -0.0, 1.0)))
ob_bloco_dungeon_wall_4207_3762_z0.location = (3.175, 6.0, 1.32)
ob_bloco_dungeon_wall_4207_3763_z0.parent = ob_parede_externa_leste_x4207_y3746_3766
ob_bloco_dungeon_wall_4207_3763_z0.matrix_parent_inverse = Matrix(((1.0, -0.0, 0.0, -3.5), (-0.0, 1.0, -0.0, 0.0), (0.0, -0.0, 1.0, -0.0), (-0.0, 0.0, -0.0, 1.0)))
ob_bloco_dungeon_wall_4207_3763_z0.location = (3.175, 7.0, 1.32)
ob_bloco_dungeon_wall_4207_3764_z0.parent = ob_parede_externa_leste_x4207_y3746_3766
ob_bloco_dungeon_wall_4207_3764_z0.matrix_parent_inverse = Matrix(((1.0, -0.0, 0.0, -3.5), (-0.0, 1.0, -0.0, 0.0), (0.0, -0.0, 1.0, -0.0), (-0.0, 0.0, -0.0, 1.0)))
ob_bloco_dungeon_wall_4207_3764_z0.location = (3.175, 8.0, 1.32)
ob_bloco_dungeon_wall_4207_3765_z0.parent = ob_parede_externa_leste_x4207_y3746_3766
ob_bloco_dungeon_wall_4207_3765_z0.matrix_parent_inverse = Matrix(((1.0, -0.0, 0.0, -3.5), (-0.0, 1.0, -0.0, 0.0), (0.0, -0.0, 1.0, -0.0), (-0.0, 0.0, -0.0, 1.0)))
ob_bloco_dungeon_wall_4207_3765_z0.location = (3.175, 9.0, 1.32)
ob_bloco_dungeon_wall_4207_3766_z0.parent = ob_parede_externa_leste_x4207_y3746_3766
ob_bloco_dungeon_wall_4207_3766_z0.matrix_parent_inverse = Matrix(((1.0, -0.0, 0.0, -3.5), (-0.0, 1.0, -0.0, 0.0), (0.0, -0.0, 1.0, -0.0), (-0.0, 0.0, -0.0, 1.0)))
ob_bloco_dungeon_wall_4207_3766_z0.location = (3.175, 10.0, 1.32)
ob_parede_interna_ew_02_y3751_x4201_4206.location = (0.0, -5.0, 0.0)
ob_parede_interna_ew_02_y3751_x4201_4206.empty_display_type = 'CUBE'
ob_bloco_dungeon_wall_4201_3751_z0.parent = ob_parede_interna_ew_02_y3751_x4201_4206
ob_bloco_dungeon_wall_4201_3751_z0.matrix_parent_inverse = Matrix(((1.0, -0.0, 0.0, -0.0), (-0.0, 1.0, -0.0, 5.0), (0.0, -0.0, 1.0, -0.0), (-0.0, 0.0, -0.0, 1.0)))
ob_bloco_dungeon_wall_4201_3751_z0.location = (-2.5, -5.325, 1.32)
ob_bloco_dungeon_wall_4202_3751_z0.parent = ob_parede_interna_ew_02_y3751_x4201_4206
ob_bloco_dungeon_wall_4202_3751_z0.matrix_parent_inverse = Matrix(((1.0, -0.0, 0.0, -0.0), (-0.0, 1.0, -0.0, 5.0), (0.0, -0.0, 1.0, -0.0), (-0.0, 0.0, -0.0, 1.0)))
ob_bloco_dungeon_wall_4202_3751_z0.location = (-1.5, -5.325, 1.32)
ob_bloco_dungeon_wall_4203_3751_z0.parent = ob_parede_interna_ew_02_y3751_x4201_4206
ob_bloco_dungeon_wall_4203_3751_z0.matrix_parent_inverse = Matrix(((1.0, -0.0, 0.0, -0.0), (-0.0, 1.0, -0.0, 5.0), (0.0, -0.0, 1.0, -0.0), (-0.0, 0.0, -0.0, 1.0)))
ob_bloco_dungeon_wall_4203_3751_z0.location = (-0.5, -5.325, 1.32)
ob_bloco_dungeon_wall_4204_3751_z0.parent = ob_parede_interna_ew_02_y3751_x4201_4206
ob_bloco_dungeon_wall_4204_3751_z0.matrix_parent_inverse = Matrix(((1.0, -0.0, 0.0, -0.0), (-0.0, 1.0, -0.0, 5.0), (0.0, -0.0, 1.0, -0.0), (-0.0, 0.0, -0.0, 1.0)))
ob_bloco_dungeon_wall_4204_3751_z0.location = (0.5, -5.325, 1.32)
ob_bloco_dungeon_wall_4205_3751_z0.parent = ob_parede_interna_ew_02_y3751_x4201_4206
ob_bloco_dungeon_wall_4205_3751_z0.matrix_parent_inverse = Matrix(((1.0, -0.0, 0.0, -0.0), (-0.0, 1.0, -0.0, 5.0), (0.0, -0.0, 1.0, -0.0), (-0.0, 0.0, -0.0, 1.0)))
ob_bloco_dungeon_wall_4205_3751_z0.location = (1.5, -5.325, 1.32)
ob_bloco_dungeon_wall_4206_3751_z0.parent = ob_parede_interna_ew_02_y3751_x4201_4206
ob_bloco_dungeon_wall_4206_3751_z0.matrix_parent_inverse = Matrix(((1.0, -0.0, 0.0, -0.0), (-0.0, 1.0, -0.0, 5.0), (0.0, -0.0, 1.0, -0.0), (-0.0, 0.0, -0.0, 1.0)))
ob_bloco_dungeon_wall_4206_3751_z0.location = (2.5, -5.325, 1.32)

# ---- collection membership
col_01_paredes_externas.objects.link(ob_parede_externa_norte_y3745_x4207_4207)
col_01_paredes_externas.objects.link(ob_bloco_dungeon_wall_4207_3745_z0)
col_01_paredes_externas.objects.link(ob_parede_externa_sul_y3767_x4207_4207)
col_01_paredes_externas.objects.link(ob_bloco_dungeon_wall_4207_3767_z0)
col_01_paredes_externas.objects.link(ob_parede_externa_oeste_x4200_y3751_3751)
col_01_paredes_externas.objects.link(ob_bloco_dungeon_wall_4200_3751_z0)
col_01_paredes_externas.objects.link(ob_parede_externa_leste_x4207_y3746_3766)
col_01_paredes_externas.objects.link(ob_bloco_dungeon_wall_4207_3746_z0)
col_01_paredes_externas.objects.link(ob_bloco_dungeon_wall_4207_3747_z0)
col_01_paredes_externas.objects.link(ob_bloco_dungeon_wall_4207_3748_z0)
col_01_paredes_externas.objects.link(ob_bloco_dungeon_wall_4207_3749_z0)
col_01_paredes_externas.objects.link(ob_bloco_dungeon_wall_4207_3750_z0)
col_01_paredes_externas.objects.link(ob_bloco_dungeon_wall_4207_3751_z0)
col_01_paredes_externas.objects.link(ob_bloco_dungeon_wall_4207_3752_z0)
col_01_paredes_externas.objects.link(ob_bloco_dungeon_wall_4207_3753_z0)
col_01_paredes_externas.objects.link(ob_bloco_dungeon_wall_4207_3754_z0)
col_01_paredes_externas.objects.link(ob_bloco_dungeon_wall_4207_3755_z0)
col_01_paredes_externas.objects.link(ob_bloco_dungeon_wall_4207_3756_z0)
col_01_paredes_externas.objects.link(ob_bloco_dungeon_wall_4207_3757_z0)
col_01_paredes_externas.objects.link(ob_bloco_dungeon_wall_4207_3758_z0)
col_01_paredes_externas.objects.link(ob_bloco_dungeon_wall_4207_3759_z0)
col_01_paredes_externas.objects.link(ob_bloco_dungeon_wall_4207_3760_z0)
col_01_paredes_externas.objects.link(ob_bloco_dungeon_wall_4207_3761_z0)
col_01_paredes_externas.objects.link(ob_bloco_dungeon_wall_4207_3762_z0)
col_01_paredes_externas.objects.link(ob_bloco_dungeon_wall_4207_3763_z0)
col_01_paredes_externas.objects.link(ob_bloco_dungeon_wall_4207_3764_z0)
col_01_paredes_externas.objects.link(ob_bloco_dungeon_wall_4207_3765_z0)
col_01_paredes_externas.objects.link(ob_bloco_dungeon_wall_4207_3766_z0)
col_02_paredes_internas.objects.link(ob_parede_interna_ew_02_y3751_x4201_4206)
col_02_paredes_internas.objects.link(ob_bloco_dungeon_wall_4201_3751_z0)
col_02_paredes_internas.objects.link(ob_bloco_dungeon_wall_4202_3751_z0)
col_02_paredes_internas.objects.link(ob_bloco_dungeon_wall_4203_3751_z0)
col_02_paredes_internas.objects.link(ob_bloco_dungeon_wall_4204_3751_z0)
col_02_paredes_internas.objects.link(ob_bloco_dungeon_wall_4205_3751_z0)
col_02_paredes_internas.objects.link(ob_bloco_dungeon_wall_4206_3751_z0)

# ---- scene / render settings (as saved in the file)
scene.frame_start = 1; scene.frame_end = 250; scene.frame_set(1)
scene.render.engine = 'BLENDER_EEVEE_NEXT'
scene.render.bake_bias = 0.0
scene.render.bake_samples = 0
scene.cycles.sampling_pattern = 'TABULATED_SOBOL'
scene.eevee.use_volume_custom_range = False
bpy.context.view_layer.update()

# ---- added for rendering (the .blend has no active camera and no usable light): camera, sun + grey world if the file has none
cam_auto = bpy.data.cameras.new('AutoCamera')
cam_auto.lens = 50.0
cam_auto.sensor_width = 36.0
cam_auto.clip_end = 1000.0
ob_auto_camera = bpy.data.objects.new('AutoCamera', cam_auto)
scene.collection.objects.link(ob_auto_camera)
ob_auto_camera.location = (22.099, -26.8438, 18.9992)
ob_auto_camera.rotation_euler = (1.09748, -7.21219e-08, 0.694738)
scene.camera = ob_auto_camera
light_auto_sun = bpy.data.lights.new('AutoSun', 'SUN')
light_auto_sun.energy = 3.0
light_auto_sun.angle = 0.0523599
ob_auto_sun = bpy.data.objects.new('AutoSun', light_auto_sun)
scene.collection.objects.link(ob_auto_sun)
ob_auto_sun.rotation_euler = (0.872665, 0.174533, 0.523599)
if scene.world is None:
    world_auto = bpy.data.worlds.new('AutoWorld')
    world_auto.color = (0.3, 0.3, 0.3)
    scene.world = world_auto
bpy.context.view_layer.update()
